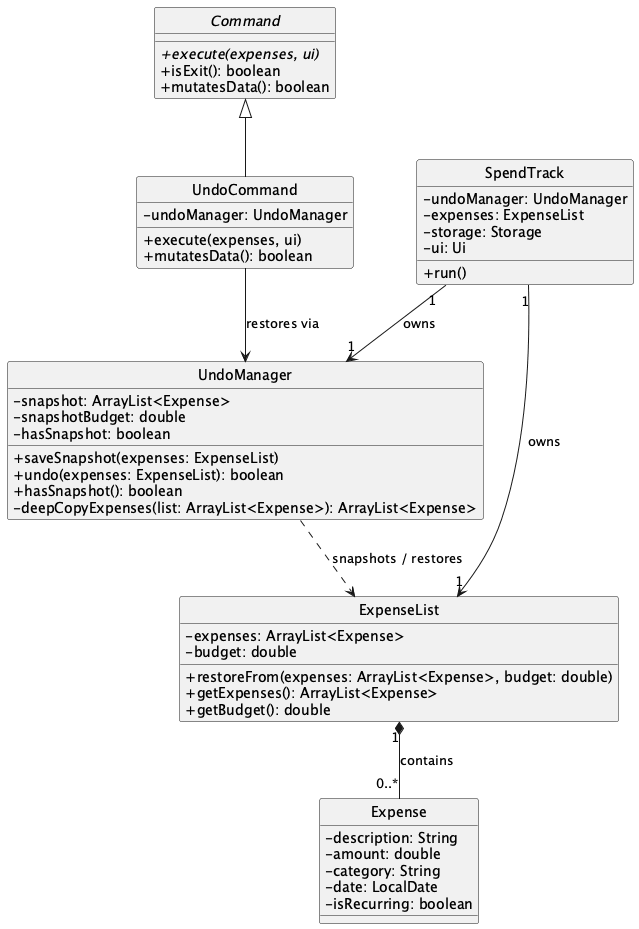

The diagram above was rendered by PlantUML. Its source (embedded in the PNG):
@startuml
!define BGCOLOR white
skinparam backgroundColor BGCOLOR
skinparam classAttributeIconSize 0
hide circle

abstract class Command {
    + {abstract} execute(expenses, ui)
    + isExit(): boolean
    + mutatesData(): boolean
}

class UndoCommand {
    - undoManager: UndoManager
    + execute(expenses, ui)
    + mutatesData(): boolean
}

class UndoManager {
    - snapshot: ArrayList<Expense>
    - snapshotBudget: double
    - hasSnapshot: boolean
    + saveSnapshot(expenses: ExpenseList)
    + undo(expenses: ExpenseList): boolean
    + hasSnapshot(): boolean
    - deepCopyExpenses(list: ArrayList<Expense>): ArrayList<Expense>
}

class SpendTrack {
    - undoManager: UndoManager
    - expenses: ExpenseList
    - storage: Storage
    - ui: Ui
    + run()
}

class ExpenseList {
    - expenses: ArrayList<Expense>
    - budget: double
    + restoreFrom(expenses: ArrayList<Expense>, budget: double)
    + getExpenses(): ArrayList<Expense>
    + getBudget(): double
}

class Expense {
    - description: String
    - amount: double
    - category: String
    - date: LocalDate
    - isRecurring: boolean
}

Command <|-- UndoCommand
UndoCommand --> UndoManager : restores via
SpendTrack "1" --> "1" UndoManager : owns
SpendTrack "1" --> "1" ExpenseList : owns
UndoManager ..> ExpenseList : snapshots / restores
ExpenseList "1" *-- "0..*" Expense : contains
@enduml